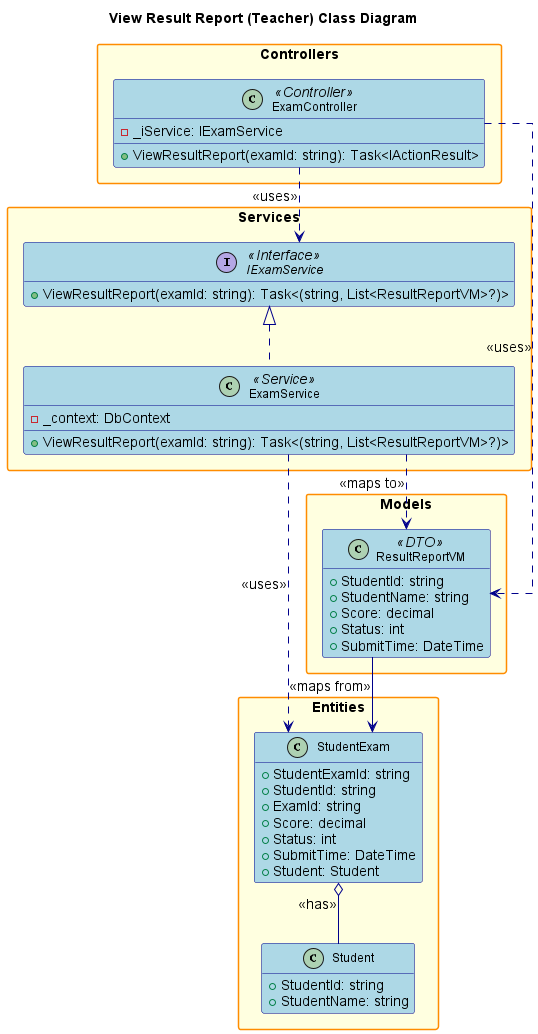

The diagram above was rendered by PlantUML. Its source (embedded in the PNG):
@startuml
' Class Diagram for View Result Report (Teacher) Feature

title View Result Report (Teacher) Class Diagram

hide empty members
skinparam packageStyle rectangle
skinparam linetype ortho
skinparam defaultFontSize 14
skinparam defaultFontName Arial
skinparam classFontSize 12
skinparam classFontName Arial
skinparam noteFontSize 11
skinparam noteFontName Arial

' Increase spacing and sizing
skinparam class {
    BackgroundColor LightBlue
    BorderColor DarkBlue
    ArrowColor DarkBlue
    FontSize 12
}

skinparam package {
    BackgroundColor LightYellow
    BorderColor DarkOrange
    FontSize 14
    FontStyle bold
}

skinparam interface {
    BackgroundColor LightGreen
    BorderColor DarkGreen
    FontSize 12
}

skinparam enum {
    BackgroundColor LightCyan
    BorderColor DarkCyan
    FontSize 12
}

package "Controllers" {
    class ExamController <<Controller>> {
        - _iService: IExamService
        + ViewResultReport(examId: string): Task<IActionResult>
    }
}

package "Services" {
    interface IExamService <<Interface>> {
        + ViewResultReport(examId: string): Task<(string, List<ResultReportVM>?)>
    }
    class ExamService <<Service>> {
        - _context: DbContext
        + ViewResultReport(examId: string): Task<(string, List<ResultReportVM>?)>
    }
}

package "Models" {
    class ResultReportVM <<DTO>> {
        + StudentId: string
        + StudentName: string
        + Score: decimal
        + Status: int
        + SubmitTime: DateTime
    }
}

package "Entities" {
    class StudentExam {
        + StudentExamId: string
        + StudentId: string
        + ExamId: string
        + Score: decimal
        + Status: int
        + SubmitTime: DateTime
        + Student: Student
    }
    class Student {
        + StudentId: string
        + StudentName: string
    }
}

' Relationships
ExamController ..> IExamService : <<uses>>
IExamService <|.. ExamService
ExamController ..> ResultReportVM : <<uses>>
ExamService ..> StudentExam : <<uses>>
ExamService ..> ResultReportVM : <<maps to>>
StudentExam o-- Student : <<has>>
ResultReportVM --> StudentExam : <<maps from>>

@enduml